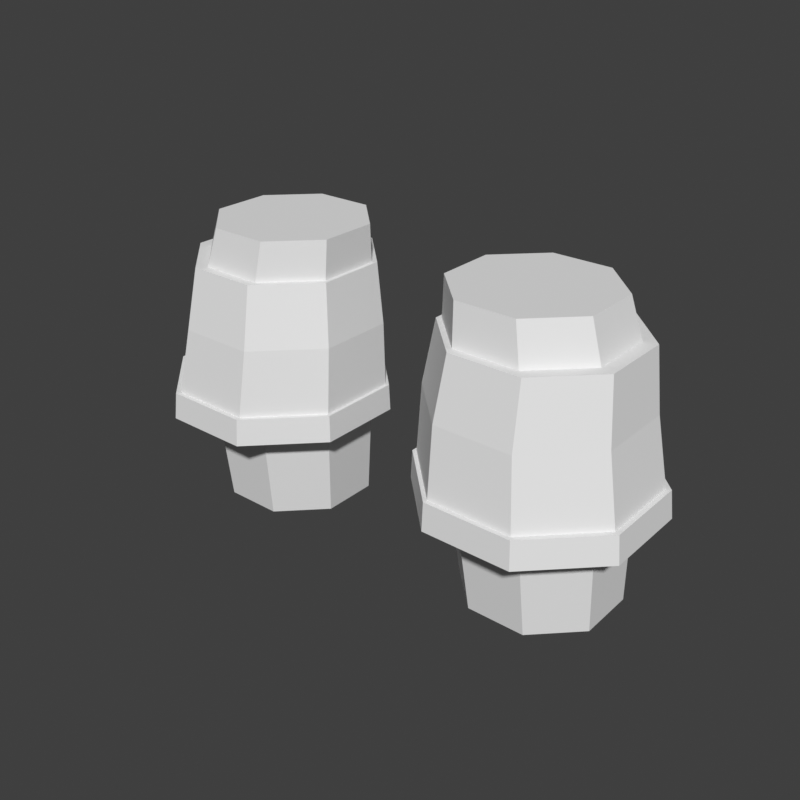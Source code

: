 # Source: legs-armored-chibi.blend  (saved by Blender 5.2.45; exported with 4.5.12 LTS)
import bpy
from mathutils import Matrix  # noqa: F401  (used for matrix-valued properties, if any)

bpy.ops.wm.read_factory_settings(use_empty=True)
scene = bpy.context.scene
scene.name = 'Scene'

# ---- world
world_preview = bpy.data.worlds.new('Preview'); scene.world = world_preview
world_preview.use_nodes = True; world_preview.node_tree.nodes.clear()
_N = world_preview.node_tree.nodes; _L = world_preview.node_tree.links
n0 = _N.new('ShaderNodeBackground'); n0.name = 'Background'; n0.location = (-200, 100)
n0.inputs[0].default_value = (0.05, 0.05, 0.05, 1.0)
n1 = _N.new('ShaderNodeOutputWorld'); n1.name = 'World Output'; n1.location = (200, 100)
_L.new(n0.outputs[0], n1.inputs[0])
n1.is_active_output = True
world_preview.color = (0.807, 0.807, 0.807)

# ---- meshes
me_part_legs = bpy.data.meshes.new('part_legs')
me_part_legs.from_pydata([(0.1897, 0.02679, 0.42), (0.1518, 0.06467, 0.42), (0.09821, 0.06467, 0.42), (0.06033, 0.02679, 0.42), (0.06033, -0.02679, 0.42), (0.09821, -0.06467, 0.42), (0.1518, -0.06467, 0.42), (0.1897, -0.02679, 0.42), (0.2089, 0.03061, 0.36), (0.1656, 0.07391, 0.36), (0.1044, 0.07391, 0.36), (0.06109, 0.03061, 0.36), (0.06109, -0.03061, 0.36), (0.1044, -0.07391, 0.36), (0.1656, -0.07391, 0.36), (0.2089, -0.03061, 0.36), (0.208, 0.03023, 0.29), (0.1652, 0.07299, 0.29), (0.1048, 0.07299, 0.29), (0.06201, 0.03023, 0.29), (0.06201, -0.03023, 0.29), (0.1048, -0.07299, 0.29), (0.1652, -0.07299, 0.29), (0.208, -0.03023, 0.29), (0.2047, 0.03679, 0.15), (0.1668, 0.07467, 0.15), (0.1132, 0.07467, 0.15), (0.07533, 0.03679, 0.15), (0.07533, -0.01679, 0.15), (0.1132, -0.05467, 0.15), (0.1668, -0.05467, 0.15), (0.2047, -0.01679, 0.15), (0.2126, 0.03215, 0.385), (0.1671, 0.07761, 0.385), (0.1029, 0.07761, 0.385), (0.05739, 0.03215, 0.385), (0.05739, -0.03215, 0.385), (0.1029, -0.07761, 0.385), (0.1671, -0.07761, 0.385), (0.2126, -0.03215, 0.385), (0.22, 0.03121, 0.33), (0.1702, 0.081, 0.33), (0.09979, 0.081, 0.33), (0.05, 0.03121, 0.33), (0.05, -0.03921, 0.33), (0.09979, -0.089, 0.33), (0.1702, -0.089, 0.33), (0.22, -0.03921, 0.33), (0.2334, 0.03227, 0.262), (0.1793, 0.08639, 0.262), (0.1027, 0.08639, 0.262), (0.04861, 0.03227, 0.262), (0.04861, -0.04427, 0.262), (0.1027, -0.09839, 0.262), (0.1793, -0.09839, 0.262), (0.2334, -0.04427, 0.262), (0.2362, 0.03342, 0.27), (0.1804, 0.08916, 0.27), (0.1016, 0.08916, 0.27), (0.04584, 0.03342, 0.27), (0.04584, -0.04542, 0.27), (0.1016, -0.1012, 0.27), (0.1804, -0.1012, 0.27), (0.2362, -0.04542, 0.27), (0.239, 0.03418, 0.245), (0.1822, 0.09101, 0.245), (0.1018, 0.09101, 0.245), (0.04499, 0.03418, 0.245), (0.04499, -0.04618, 0.245), (0.1018, -0.103, 0.245), (0.1822, -0.103, 0.245), (0.239, -0.04618, 0.245), (-0.1897, 0.02679, 0.42), (-0.2089, 0.03061, 0.36), (-0.1656, 0.07391, 0.36), (-0.1518, 0.06467, 0.42), (-0.1044, 0.07391, 0.36), (-0.09821, 0.06467, 0.42), (-0.06109, 0.03061, 0.36), (-0.06033, 0.02679, 0.42), (-0.06109, -0.03061, 0.36), (-0.06033, -0.02679, 0.42), (-0.1044, -0.07391, 0.36), (-0.09821, -0.06467, 0.42), (-0.1656, -0.07391, 0.36), (-0.1518, -0.06467, 0.42), (-0.2089, -0.03061, 0.36), (-0.1897, -0.02679, 0.42), (-0.208, 0.03023, 0.29), (-0.1652, 0.07299, 0.29), (-0.1048, 0.07299, 0.29), (-0.06201, 0.03023, 0.29), (-0.06201, -0.03023, 0.29), (-0.1048, -0.07299, 0.29), (-0.1652, -0.07299, 0.29), (-0.208, -0.03023, 0.29), (-0.2047, 0.03679, 0.15), (-0.1668, 0.07467, 0.15), (-0.1132, 0.07467, 0.15), (-0.07533, 0.03679, 0.15), (-0.07533, -0.01679, 0.15), (-0.1132, -0.05467, 0.15), (-0.1668, -0.05467, 0.15), (-0.2047, -0.01679, 0.15), (-0.2126, 0.03215, 0.385), (-0.22, 0.03121, 0.33), (-0.1702, 0.081, 0.33), (-0.1671, 0.07761, 0.385), (-0.09979, 0.081, 0.33), (-0.1029, 0.07761, 0.385), (-0.05, 0.03121, 0.33), (-0.05739, 0.03215, 0.385), (-0.05, -0.03921, 0.33), (-0.05739, -0.03215, 0.385), (-0.09979, -0.089, 0.33), (-0.1029, -0.07761, 0.385), (-0.1702, -0.089, 0.33), (-0.1671, -0.07761, 0.385), (-0.22, -0.03921, 0.33), (-0.2126, -0.03215, 0.385), (-0.2334, 0.03227, 0.262), (-0.1793, 0.08639, 0.262), (-0.1027, 0.08639, 0.262), (-0.04861, 0.03227, 0.262), (-0.04861, -0.04427, 0.262), (-0.1027, -0.09839, 0.262), (-0.1793, -0.09839, 0.262), (-0.2334, -0.04427, 0.262), (-0.2362, 0.03342, 0.27), (-0.239, 0.03418, 0.245), (-0.1822, 0.09101, 0.245), (-0.1804, 0.08916, 0.27), (-0.1018, 0.09101, 0.245), (-0.1016, 0.08916, 0.27), (-0.04499, 0.03418, 0.245), (-0.04584, 0.03342, 0.27), (-0.04499, -0.04618, 0.245), (-0.04584, -0.04542, 0.27), (-0.1018, -0.103, 0.245), (-0.1016, -0.1012, 0.27), (-0.1822, -0.103, 0.245), (-0.1804, -0.1012, 0.27), (-0.239, -0.04618, 0.245), (-0.2362, -0.04542, 0.27)], [], [(0, 8, 9, 1), (1, 9, 10, 2), (2, 10, 11, 3), (3, 11, 12, 4), (4, 12, 13, 5), (5, 13, 14, 6), (6, 14, 15, 7), (7, 15, 8, 0), (8, 16, 17, 9), (9, 17, 18, 10), (10, 18, 19, 11), (11, 19, 20, 12), (12, 20, 21, 13), (13, 21, 22, 14), (14, 22, 23, 15), (15, 23, 16, 8), (16, 24, 25, 17), (17, 25, 26, 18), (18, 26, 27, 19), (19, 27, 28, 20), (20, 28, 29, 21), (21, 29, 30, 22), (22, 30, 31, 23), (23, 31, 24, 16), (7, 4, 5, 6), (7, 2, 3, 4), (7, 0, 1, 2), (24, 27, 26, 25), (24, 29, 28, 27), (24, 31, 30, 29), (32, 40, 41, 33), (33, 41, 42, 34), (34, 42, 43, 35), (35, 43, 44, 36), (36, 44, 45, 37), (37, 45, 46, 38), (38, 46, 47, 39), (39, 47, 40, 32), (40, 48, 49, 41), (41, 49, 50, 42), (42, 50, 51, 43), (43, 51, 52, 44), (44, 52, 53, 45), (45, 53, 54, 46), (46, 54, 55, 47), (47, 55, 48, 40), (39, 36, 37, 38), (39, 34, 35, 36), (39, 32, 33, 34), (48, 51, 50, 49), (48, 53, 52, 51), (48, 55, 54, 53), (56, 64, 65, 57), (57, 65, 66, 58), (58, 66, 67, 59), (59, 67, 68, 60), (60, 68, 69, 61), (61, 69, 70, 62), (62, 70, 71, 63), (63, 71, 64, 56), (63, 60, 61, 62), (63, 58, 59, 60), (63, 56, 57, 58), (64, 67, 66, 65), (64, 69, 68, 67), (64, 71, 70, 69), (72, 75, 74, 73), (75, 77, 76, 74), (77, 79, 78, 76), (79, 81, 80, 78), (81, 83, 82, 80), (83, 85, 84, 82), (85, 87, 86, 84), (87, 72, 73, 86), (73, 74, 89, 88), (74, 76, 90, 89), (76, 78, 91, 90), (78, 80, 92, 91), (80, 82, 93, 92), (82, 84, 94, 93), (84, 86, 95, 94), (86, 73, 88, 95), (88, 89, 97, 96), (89, 90, 98, 97), (90, 91, 99, 98), (91, 92, 100, 99), (92, 93, 101, 100), (93, 94, 102, 101), (94, 95, 103, 102), (95, 88, 96, 103), (87, 85, 83, 81), (87, 81, 79, 77), (87, 77, 75, 72), (96, 97, 98, 99), (96, 99, 100, 101), (96, 101, 102, 103), (104, 107, 106, 105), (107, 109, 108, 106), (109, 111, 110, 108), (111, 113, 112, 110), (113, 115, 114, 112), (115, 117, 116, 114), (117, 119, 118, 116), (119, 104, 105, 118), (105, 106, 121, 120), (106, 108, 122, 121), (108, 110, 123, 122), (110, 112, 124, 123), (112, 114, 125, 124), (114, 116, 126, 125), (116, 118, 127, 126), (118, 105, 120, 127), (119, 117, 115, 113), (119, 113, 111, 109), (119, 109, 107, 104), (120, 121, 122, 123), (120, 123, 124, 125), (120, 125, 126, 127), (128, 131, 130, 129), (131, 133, 132, 130), (133, 135, 134, 132), (135, 137, 136, 134), (137, 139, 138, 136), (139, 141, 140, 138), (141, 143, 142, 140), (143, 128, 129, 142), (143, 141, 139, 137), (143, 137, 135, 133), (143, 133, 131, 128), (129, 130, 132, 134), (129, 134, 136, 138), (129, 138, 140, 142)])
me_part_legs.update()

# ---- objects
ob_part_legs = bpy.data.objects.new('part_legs', me_part_legs)

# ---- transforms, parenting, visibility, modifiers, constraints
ob_part_legs.location = (0.0, 0.0, 0.0)

# ---- collection membership
scene.collection.objects.link(ob_part_legs)

# ---- scene / render settings (as saved in the file)
scene.frame_start = 1; scene.frame_end = 250; scene.frame_set(1)
scene.render.engine = 'BLENDER_WORKBENCH'
scene.render.image_settings.color_mode = 'RGB'
scene.render.resolution_x = 384
scene.render.resolution_y = 384
scene.render.fps = 30
scene.render.bake_bias = 0.0
scene.render.bake_samples = 0
scene.render.compositor_device = 'GPU'
scene.eevee.use_volume_custom_range = False
scene.eevee.fast_gi_thickness_near = 0.1
scene.eevee.fast_gi_thickness_far = 0.0
scene.eevee.ray_tracing_options.screen_trace_thickness = 0.1
scene.view_settings.view_transform = 'Standard'
bpy.context.view_layer.update()

# ---- added for rendering (the .blend has no active camera and no usable light): camera, sun
cam_auto = bpy.data.cameras.new('AutoCamera')
cam_auto.lens = 50.0
cam_auto.sensor_width = 36.0
cam_auto.clip_end = 1000.0
ob_auto_camera = bpy.data.objects.new('AutoCamera', cam_auto)
scene.collection.objects.link(ob_auto_camera)
ob_auto_camera.location = (0.538732, -0.652478, 0.715985)
ob_auto_camera.rotation_euler = (1.09748, -7.21219e-08, 0.694738)
scene.camera = ob_auto_camera
light_auto_sun = bpy.data.lights.new('AutoSun', 'SUN')
light_auto_sun.energy = 3.0
light_auto_sun.angle = 0.0523599
ob_auto_sun = bpy.data.objects.new('AutoSun', light_auto_sun)
scene.collection.objects.link(ob_auto_sun)
ob_auto_sun.rotation_euler = (0.872665, 0.174533, 0.523599)
bpy.context.view_layer.update()

